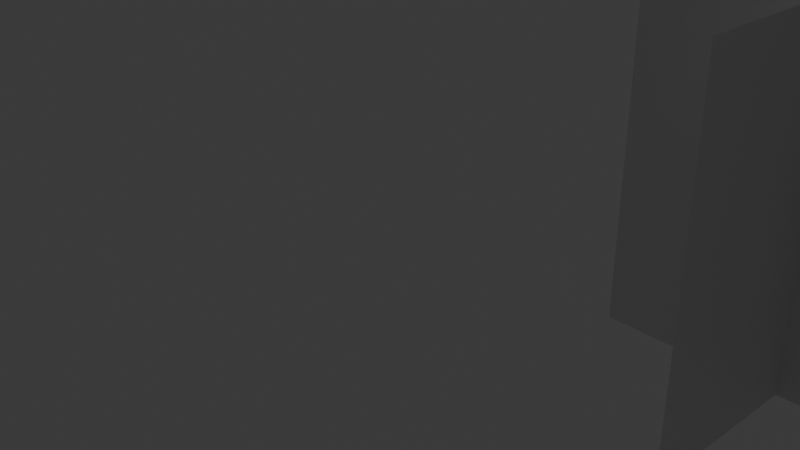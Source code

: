 # Source: grass1Fixed.blend  (saved by Blender 5.0.119; exported with 4.5.12 LTS)
import bpy
from mathutils import Matrix  # noqa: F401  (used for matrix-valued properties, if any)

bpy.ops.wm.read_factory_settings(use_empty=True)
scene = bpy.context.scene
scene.name = 'Scene'

# ---- collections
col_collection = bpy.data.collections.new('Collection'); scene.collection.children.link(col_collection)

# ---- materials (node trees are filled in below, after node groups)
mat_misc = bpy.data.materials.new('Misc')

# ---- material node trees
mat_misc.use_nodes = True; mat_misc.node_tree.nodes.clear()
_N = mat_misc.node_tree.nodes; _L = mat_misc.node_tree.links
n0 = _N.new('ShaderNodeBsdfPrincipled'); n0.name = 'Principled BSDF'; n0.location = (0, 300)
n0.inputs[2].default_value = 0.4
n0.inputs[27].default_value = (0.0, 0.0, 0.0, 1.0)
n0.inputs[28].default_value = 1.0
n1 = _N.new('ShaderNodeOutputMaterial'); n1.name = 'Material Output'; n1.location = (280, 300)
_L.new(n0.outputs[0], n1.inputs[0])
n1.is_active_output = True

# ---- world
world_world = bpy.data.worlds.new('World'); scene.world = world_world
world_world.use_nodes = True; world_world.node_tree.nodes.clear()
_N = world_world.node_tree.nodes; _L = world_world.node_tree.links
n0 = _N.new('ShaderNodeOutputWorld'); n0.name = 'World Output'; n0.location = (200, 100)
n1 = _N.new('ShaderNodeBackground'); n1.name = 'Background'; n1.location = (-200, 100)
n1.inputs[0].default_value = (0.05088, 0.05088, 0.05088, 1.0)
_L.new(n1.outputs[0], n0.inputs[0])
n0.is_active_output = True
world_world.color = (0.05088, 0.05088, 0.05088)
world_world.sun_shadow_jitter_overblur = 0.0

# ---- cameras
cam_camera = bpy.data.cameras.new('Camera')
cam_camera.clip_end = 100.0
cam_camera.ortho_scale = 7.314

# ---- lights
light_light = bpy.data.lights.new('Light', 'POINT')
light_light.energy = 1000.0
light_light.shadow_soft_size = 0.1

# ---- meshes
me_plane_009 = bpy.data.meshes.new('Plane.009')
me_plane_009.from_pydata([(-2.0, -1.0, 0.0), (0.0, -1.0, 0.0), (-2.0, 1.0, 0.0), (0.0, 1.0, 0.0), (-2.0, -3.278e-07, 1.0), (2.384e-07, 2.98e-08, 1.0), (-2.0, -4.47e-07, -1.0), (-1.788e-07, -2.98e-08, -1.0)], [], [(0, 1, 3, 2), (4, 6, 7, 5)])
me_plane_009.polygons.foreach_set('use_smooth', [True] * 2)
_uv = me_plane_009.uv_layers.new(name='UVMap')
_uv.uv.foreach_set('vector', [0.0, 1.0, 0.0, 0.7266, 0.2891, 0.7266, 0.2891, 1.0, 0.2891, 1.0, 0.0, 1.0, 0.0, 0.7266, 0.2891, 0.7266])
_ca = me_plane_009.color_attributes.new('Col', 'BYTE_COLOR', 'CORNER')
_ca.data.foreach_set('color', [1.0, 1.0, 1.0, 1.0, 1.0, 1.0, 1.0, 1.0, 1.0, 1.0, 1.0, 1.0, 1.0, 1.0, 1.0, 1.0, 1.0, 1.0, 1.0, 1.0, 1.0, 1.0, 1.0, 1.0, 1.0, 1.0, 1.0, 1.0, 1.0, 1.0, 1.0, 1.0])
me_plane_009.materials.append(mat_misc)
me_plane_009.update()
me_plane_009.normals_split_custom_set([tuple(v) for v in zip(*[iter([0.0, 0.0, 1.0, 0.0, 0.0, 1.0, 0.0, 0.0, 1.0, 0.0, 0.0, 1.0, 1.937e-07, -1.0, 4.47e-08, 1.937e-07, -1.0, 4.47e-08, 1.937e-07, -1.0, 4.47e-08, 1.937e-07, -1.0, 4.47e-08])] * 3)])

# ---- objects
ob_light = bpy.data.objects.new('Light', light_light)
ob_camera = bpy.data.objects.new('Camera', cam_camera)
ob_grass_001 = bpy.data.objects.new('Grass.001', me_plane_009)

# ---- transforms, parenting, visibility, modifiers, constraints
ob_light.location = (4.076, 1.005, 5.904)
ob_light.rotation_euler = (0.6503, 0.05522, 1.866)
ob_light.lock_rotations_4d = False
ob_light.empty_display_type = 'ARROWS'
ob_light.color = (0.0, 0.0, 0.0, 0.0)
ob_light.lineart.crease_threshold = 0.0
ob_camera.location = (7.359, -6.926, 4.958)
ob_camera.rotation_euler = (1.109, 0.0, 0.8149)
ob_camera.lock_rotations_4d = False
ob_camera.empty_display_type = 'ARROWS'
ob_camera.color = (0.0, 0.0, 0.0, 0.0)
ob_camera.display_type = 'WIRE'
ob_camera.lineart.crease_threshold = 0.0
ob_grass_001.location = (4.209, 1.355e-22, 5.176e-07)
ob_grass_001.rotation_euler = (0.0, 1.571, 0.0)
ob_grass_001.scale = (1.579, 1.579, 1.579)

# ---- collection membership
col_collection.objects.link(ob_light)
col_collection.objects.link(ob_camera)
col_collection.objects.link(ob_grass_001)

# ---- scene / render settings (as saved in the file)
scene.camera = ob_camera
scene.frame_start = 1; scene.frame_end = 250; scene.frame_set(1)
scene.render.engine = 'BLENDER_EEVEE_NEXT'
scene.render.bake_bias = 0.0
scene.render.bake_samples = 0
scene.cycles.sampling_pattern = 'TABULATED_SOBOL'
scene.eevee.use_volume_custom_range = False
bpy.context.view_layer.update()
